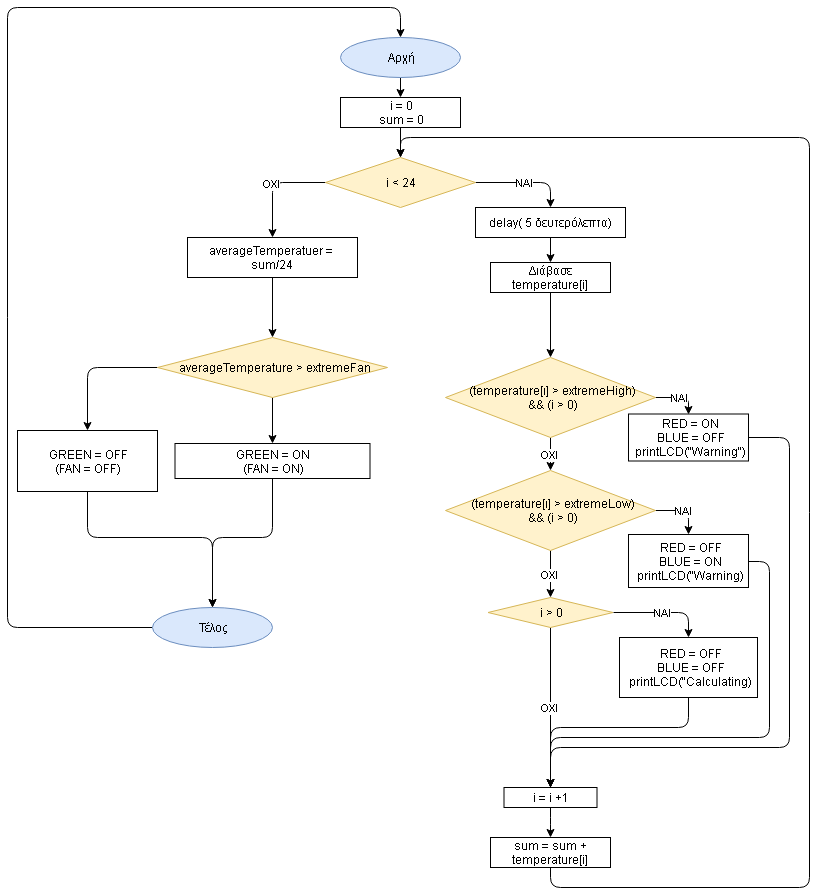

The diagram above was exported from draw.io. Its source (the exported page's mxGraphModel, read from the mxfile embedded in the PNG):
<mxGraphModel dx="754" dy="537" grid="1" gridSize="10" guides="1" tooltips="1" connect="1" arrows="1" fold="1" page="1" pageScale="1" pageWidth="827" pageHeight="1169" math="0" shadow="0">
  <root>
    <mxCell id="0" />
    <mxCell id="1" parent="0" />
    <mxCell id="jDqW3Mp802qH_IWcDawT-2" value="i = 0&lt;br&gt;sum = 0&lt;br&gt;" style="rounded=0;whiteSpace=wrap;html=1;" parent="1" vertex="1">
      <mxGeometry x="351" y="110" width="120" height="30" as="geometry" />
    </mxCell>
    <mxCell id="2WE7hKwskWOgReP9rWz5-14" value="NAI" style="edgeStyle=orthogonalEdgeStyle;rounded=1;orthogonalLoop=1;jettySize=auto;html=1;exitX=1;exitY=0.5;exitDx=0;exitDy=0;entryX=0.5;entryY=0;entryDx=0;entryDy=0;" edge="1" parent="1" source="jDqW3Mp802qH_IWcDawT-4" target="jDqW3Mp802qH_IWcDawT-8">
      <mxGeometry relative="1" as="geometry" />
    </mxCell>
    <mxCell id="2WE7hKwskWOgReP9rWz5-15" value="OXI" style="edgeStyle=orthogonalEdgeStyle;rounded=1;orthogonalLoop=1;jettySize=auto;html=1;exitX=0;exitY=0.5;exitDx=0;exitDy=0;entryX=0.5;entryY=0;entryDx=0;entryDy=0;" edge="1" parent="1" source="jDqW3Mp802qH_IWcDawT-4" target="jDqW3Mp802qH_IWcDawT-35">
      <mxGeometry relative="1" as="geometry" />
    </mxCell>
    <mxCell id="jDqW3Mp802qH_IWcDawT-4" value="i &amp;lt; 24" style="rhombus;whiteSpace=wrap;html=1;fillColor=#fff2cc;strokeColor=#d6b656;" parent="1" vertex="1">
      <mxGeometry x="336" y="170" width="150" height="50" as="geometry" />
    </mxCell>
    <mxCell id="jDqW3Mp802qH_IWcDawT-7" value="" style="endArrow=classic;html=1;exitX=0.5;exitY=1;exitDx=0;exitDy=0;entryX=0.5;entryY=0;entryDx=0;entryDy=0;" parent="1" source="jDqW3Mp802qH_IWcDawT-2" target="jDqW3Mp802qH_IWcDawT-4" edge="1">
      <mxGeometry width="50" height="50" relative="1" as="geometry">
        <mxPoint x="343" y="330" as="sourcePoint" />
        <mxPoint x="393" y="280" as="targetPoint" />
      </mxGeometry>
    </mxCell>
    <mxCell id="jDqW3Mp802qH_IWcDawT-8" value="delay( 5 δευτερόλεπτα)" style="rounded=0;whiteSpace=wrap;html=1;" parent="1" vertex="1">
      <mxGeometry x="486" y="220" width="150" height="30" as="geometry" />
    </mxCell>
    <mxCell id="jDqW3Mp802qH_IWcDawT-58" style="edgeStyle=orthogonalEdgeStyle;rounded=0;orthogonalLoop=1;jettySize=auto;html=1;exitX=0.5;exitY=1;exitDx=0;exitDy=0;entryX=0.5;entryY=0;entryDx=0;entryDy=0;" parent="1" source="jDqW3Mp802qH_IWcDawT-14" target="jDqW3Mp802qH_IWcDawT-56" edge="1">
      <mxGeometry relative="1" as="geometry" />
    </mxCell>
    <mxCell id="jDqW3Mp802qH_IWcDawT-14" value="Διάβασε temperature[i]" style="rounded=0;whiteSpace=wrap;html=1;" parent="1" vertex="1">
      <mxGeometry x="501" y="275" width="120" height="30" as="geometry" />
    </mxCell>
    <mxCell id="jDqW3Mp802qH_IWcDawT-15" value="" style="endArrow=classic;html=1;exitX=0.5;exitY=1;exitDx=0;exitDy=0;entryX=0.5;entryY=0;entryDx=0;entryDy=0;" parent="1" source="jDqW3Mp802qH_IWcDawT-8" target="jDqW3Mp802qH_IWcDawT-14" edge="1">
      <mxGeometry width="50" height="50" relative="1" as="geometry">
        <mxPoint x="561" y="310" as="sourcePoint" />
        <mxPoint x="578" y="310" as="targetPoint" />
      </mxGeometry>
    </mxCell>
    <mxCell id="jDqW3Mp802qH_IWcDawT-17" style="edgeStyle=orthogonalEdgeStyle;rounded=0;orthogonalLoop=1;jettySize=auto;html=1;exitX=0.5;exitY=1;exitDx=0;exitDy=0;" parent="1" source="jDqW3Mp802qH_IWcDawT-14" target="jDqW3Mp802qH_IWcDawT-14" edge="1">
      <mxGeometry relative="1" as="geometry" />
    </mxCell>
    <mxCell id="2WE7hKwskWOgReP9rWz5-20" style="edgeStyle=orthogonalEdgeStyle;rounded=1;orthogonalLoop=1;jettySize=auto;html=1;exitX=0.5;exitY=1;exitDx=0;exitDy=0;" edge="1" parent="1" source="jDqW3Mp802qH_IWcDawT-28" target="2WE7hKwskWOgReP9rWz5-16">
      <mxGeometry relative="1" as="geometry" />
    </mxCell>
    <mxCell id="jDqW3Mp802qH_IWcDawT-28" value="i = i +1" style="rounded=0;whiteSpace=wrap;html=1;" parent="1" vertex="1">
      <mxGeometry x="514.5" y="800" width="93" height="20" as="geometry" />
    </mxCell>
    <mxCell id="jDqW3Mp802qH_IWcDawT-34" style="edgeStyle=orthogonalEdgeStyle;rounded=0;orthogonalLoop=1;jettySize=auto;html=1;exitX=0.5;exitY=1;exitDx=0;exitDy=0;" parent="1" edge="1">
      <mxGeometry relative="1" as="geometry">
        <mxPoint x="276" y="350" as="sourcePoint" />
        <mxPoint x="276" y="350" as="targetPoint" />
      </mxGeometry>
    </mxCell>
    <mxCell id="2WE7hKwskWOgReP9rWz5-23" style="edgeStyle=orthogonalEdgeStyle;rounded=1;orthogonalLoop=1;jettySize=auto;html=1;exitX=0.5;exitY=1;exitDx=0;exitDy=0;" edge="1" parent="1" source="jDqW3Mp802qH_IWcDawT-35" target="jDqW3Mp802qH_IWcDawT-39">
      <mxGeometry relative="1" as="geometry" />
    </mxCell>
    <mxCell id="jDqW3Mp802qH_IWcDawT-35" value="averageTemperatuer =&amp;nbsp; sum/24" style="rounded=0;whiteSpace=wrap;html=1;" parent="1" vertex="1">
      <mxGeometry x="198" y="250" width="170" height="40" as="geometry" />
    </mxCell>
    <mxCell id="2WE7hKwskWOgReP9rWz5-24" style="edgeStyle=orthogonalEdgeStyle;rounded=1;orthogonalLoop=1;jettySize=auto;html=1;exitX=0.5;exitY=1;exitDx=0;exitDy=0;entryX=0.5;entryY=0;entryDx=0;entryDy=0;" edge="1" parent="1" source="jDqW3Mp802qH_IWcDawT-39" target="jDqW3Mp802qH_IWcDawT-41">
      <mxGeometry relative="1" as="geometry" />
    </mxCell>
    <mxCell id="2WE7hKwskWOgReP9rWz5-25" style="edgeStyle=orthogonalEdgeStyle;rounded=1;orthogonalLoop=1;jettySize=auto;html=1;exitX=0;exitY=0.5;exitDx=0;exitDy=0;" edge="1" parent="1" source="jDqW3Mp802qH_IWcDawT-39" target="jDqW3Mp802qH_IWcDawT-46">
      <mxGeometry relative="1" as="geometry" />
    </mxCell>
    <mxCell id="jDqW3Mp802qH_IWcDawT-39" value="averageTemperature &amp;gt; extremeFan" style="rhombus;whiteSpace=wrap;html=1;fillColor=#fff2cc;strokeColor=#d6b656;" parent="1" vertex="1">
      <mxGeometry x="168" y="350" width="230" height="60" as="geometry" />
    </mxCell>
    <mxCell id="jDqW3Mp802qH_IWcDawT-102" style="edgeStyle=orthogonalEdgeStyle;rounded=1;orthogonalLoop=1;jettySize=auto;html=1;exitX=0.5;exitY=1;exitDx=0;exitDy=0;" parent="1" source="jDqW3Mp802qH_IWcDawT-41" target="jDqW3Mp802qH_IWcDawT-99" edge="1">
      <mxGeometry relative="1" as="geometry">
        <Array as="points">
          <mxPoint x="283" y="550" />
          <mxPoint x="223" y="550" />
        </Array>
      </mxGeometry>
    </mxCell>
    <mxCell id="jDqW3Mp802qH_IWcDawT-41" value="GREEN = ON&lt;br&gt;(FAN = ON)&lt;br&gt;" style="rounded=0;whiteSpace=wrap;html=1;" parent="1" vertex="1">
      <mxGeometry x="185.5" y="456" width="195" height="35" as="geometry" />
    </mxCell>
    <mxCell id="jDqW3Mp802qH_IWcDawT-101" style="edgeStyle=orthogonalEdgeStyle;rounded=1;orthogonalLoop=1;jettySize=auto;html=1;exitX=0.5;exitY=1;exitDx=0;exitDy=0;entryX=0.5;entryY=0;entryDx=0;entryDy=0;" parent="1" source="jDqW3Mp802qH_IWcDawT-46" target="jDqW3Mp802qH_IWcDawT-99" edge="1">
      <mxGeometry relative="1" as="geometry">
        <Array as="points">
          <mxPoint x="98" y="550" />
          <mxPoint x="223" y="550" />
        </Array>
      </mxGeometry>
    </mxCell>
    <mxCell id="jDqW3Mp802qH_IWcDawT-46" value="GREEN = OFF&lt;br&gt;(FAN = OFF)&lt;br&gt;" style="rounded=0;whiteSpace=wrap;html=1;" parent="1" vertex="1">
      <mxGeometry x="28" y="443" width="140" height="61" as="geometry" />
    </mxCell>
    <mxCell id="jDqW3Mp802qH_IWcDawT-106" style="edgeStyle=orthogonalEdgeStyle;rounded=1;orthogonalLoop=1;jettySize=auto;html=1;exitX=0.5;exitY=1;exitDx=0;exitDy=0;entryX=0.5;entryY=0;entryDx=0;entryDy=0;" parent="1" source="jDqW3Mp802qH_IWcDawT-51" target="jDqW3Mp802qH_IWcDawT-2" edge="1">
      <mxGeometry relative="1" as="geometry" />
    </mxCell>
    <mxCell id="jDqW3Mp802qH_IWcDawT-51" value="Αρχή" style="ellipse;whiteSpace=wrap;html=1;fillColor=#dae8fc;strokeColor=#6c8ebf;" parent="1" vertex="1">
      <mxGeometry x="351" y="50" width="120" height="40" as="geometry" />
    </mxCell>
    <mxCell id="FjjmFDMv3Kl5Ru9UG_Fq-2" value="NAI" style="edgeStyle=orthogonalEdgeStyle;rounded=1;orthogonalLoop=1;jettySize=auto;html=1;exitX=1;exitY=0.5;exitDx=0;exitDy=0;entryX=0.5;entryY=0;entryDx=0;entryDy=0;" parent="1" source="jDqW3Mp802qH_IWcDawT-56" target="jDqW3Mp802qH_IWcDawT-59" edge="1">
      <mxGeometry relative="1" as="geometry" />
    </mxCell>
    <mxCell id="2WE7hKwskWOgReP9rWz5-2" value="OXI" style="edgeStyle=orthogonalEdgeStyle;rounded=0;orthogonalLoop=1;jettySize=auto;html=1;exitX=0.5;exitY=1;exitDx=0;exitDy=0;entryX=0.5;entryY=0;entryDx=0;entryDy=0;" edge="1" parent="1" source="jDqW3Mp802qH_IWcDawT-56" target="2WE7hKwskWOgReP9rWz5-1">
      <mxGeometry relative="1" as="geometry" />
    </mxCell>
    <mxCell id="jDqW3Mp802qH_IWcDawT-56" value="(temperature[ι] &amp;gt; extremeHigh)&lt;br&gt;&amp;amp;&amp;amp; (i &amp;gt; 0)&lt;br&gt;" style="rhombus;whiteSpace=wrap;html=1;fillColor=#fff2cc;strokeColor=#d6b656;" parent="1" vertex="1">
      <mxGeometry x="456" y="370" width="210" height="80" as="geometry" />
    </mxCell>
    <mxCell id="FjjmFDMv3Kl5Ru9UG_Fq-4" style="edgeStyle=orthogonalEdgeStyle;rounded=1;orthogonalLoop=1;jettySize=auto;html=1;exitX=1;exitY=0.5;exitDx=0;exitDy=0;entryX=0.5;entryY=0;entryDx=0;entryDy=0;" parent="1" source="jDqW3Mp802qH_IWcDawT-59" target="jDqW3Mp802qH_IWcDawT-28" edge="1">
      <mxGeometry relative="1" as="geometry">
        <Array as="points">
          <mxPoint x="800" y="450" />
          <mxPoint x="800" y="760" />
          <mxPoint x="561" y="760" />
        </Array>
        <mxPoint x="561" y="850" as="targetPoint" />
      </mxGeometry>
    </mxCell>
    <mxCell id="jDqW3Mp802qH_IWcDawT-59" value="RED = ON&lt;br&gt;BLUE = OFF&lt;br&gt;printLCD(&quot;Warning&quot;)&lt;br&gt;" style="rounded=0;whiteSpace=wrap;html=1;" parent="1" vertex="1">
      <mxGeometry x="639" y="426.5" width="120" height="47" as="geometry" />
    </mxCell>
    <mxCell id="FjjmFDMv3Kl5Ru9UG_Fq-3" style="edgeStyle=orthogonalEdgeStyle;rounded=1;orthogonalLoop=1;jettySize=auto;html=1;exitX=1;exitY=0.5;exitDx=0;exitDy=0;entryX=0.5;entryY=0;entryDx=0;entryDy=0;" parent="1" source="jDqW3Mp802qH_IWcDawT-65" target="jDqW3Mp802qH_IWcDawT-28" edge="1">
      <mxGeometry relative="1" as="geometry">
        <Array as="points">
          <mxPoint x="780" y="574" />
          <mxPoint x="780" y="750" />
          <mxPoint x="561" y="750" />
        </Array>
        <mxPoint x="561" y="850" as="targetPoint" />
      </mxGeometry>
    </mxCell>
    <mxCell id="jDqW3Mp802qH_IWcDawT-65" value="RED = OFF&lt;br&gt;BLUE = ON&lt;br&gt;printLCD(&quot;Warning)&lt;br&gt;" style="rounded=0;whiteSpace=wrap;html=1;" parent="1" vertex="1">
      <mxGeometry x="639" y="547" width="120" height="53" as="geometry" />
    </mxCell>
    <mxCell id="jDqW3Mp802qH_IWcDawT-85" value="OXI" style="edgeStyle=orthogonalEdgeStyle;rounded=1;orthogonalLoop=1;jettySize=auto;html=1;exitX=0.5;exitY=1;exitDx=0;exitDy=0;entryX=0.5;entryY=0;entryDx=0;entryDy=0;" parent="1" source="jDqW3Mp802qH_IWcDawT-75" target="jDqW3Mp802qH_IWcDawT-28" edge="1">
      <mxGeometry relative="1" as="geometry">
        <mxPoint x="561" y="850" as="targetPoint" />
      </mxGeometry>
    </mxCell>
    <mxCell id="2WE7hKwskWOgReP9rWz5-6" value="NAI" style="edgeStyle=orthogonalEdgeStyle;rounded=1;orthogonalLoop=1;jettySize=auto;html=1;exitX=1;exitY=0.5;exitDx=0;exitDy=0;entryX=0.5;entryY=0;entryDx=0;entryDy=0;" edge="1" parent="1" source="jDqW3Mp802qH_IWcDawT-75" target="2WE7hKwskWOgReP9rWz5-4">
      <mxGeometry relative="1" as="geometry" />
    </mxCell>
    <mxCell id="jDqW3Mp802qH_IWcDawT-75" value="i &amp;gt; 0" style="rhombus;whiteSpace=wrap;html=1;fillColor=#fff2cc;strokeColor=#d6b656;" parent="1" vertex="1">
      <mxGeometry x="498.5" y="610" width="125" height="30" as="geometry" />
    </mxCell>
    <mxCell id="jDqW3Mp802qH_IWcDawT-103" style="edgeStyle=orthogonalEdgeStyle;rounded=1;orthogonalLoop=1;jettySize=auto;html=1;exitX=0;exitY=0.5;exitDx=0;exitDy=0;entryX=0.5;entryY=0;entryDx=0;entryDy=0;" parent="1" source="jDqW3Mp802qH_IWcDawT-99" target="jDqW3Mp802qH_IWcDawT-51" edge="1">
      <mxGeometry relative="1" as="geometry">
        <Array as="points">
          <mxPoint x="18" y="640" />
          <mxPoint x="18" y="20" />
          <mxPoint x="411" y="20" />
        </Array>
      </mxGeometry>
    </mxCell>
    <mxCell id="jDqW3Mp802qH_IWcDawT-99" value="Τέλος" style="ellipse;whiteSpace=wrap;html=1;fillColor=#dae8fc;strokeColor=#6c8ebf;" parent="1" vertex="1">
      <mxGeometry x="163" y="620" width="120" height="40" as="geometry" />
    </mxCell>
    <mxCell id="2WE7hKwskWOgReP9rWz5-3" value="NAI" style="edgeStyle=orthogonalEdgeStyle;rounded=1;orthogonalLoop=1;jettySize=auto;html=1;exitX=1;exitY=0.5;exitDx=0;exitDy=0;entryX=0.5;entryY=0;entryDx=0;entryDy=0;" edge="1" parent="1" source="2WE7hKwskWOgReP9rWz5-1" target="jDqW3Mp802qH_IWcDawT-65">
      <mxGeometry relative="1" as="geometry" />
    </mxCell>
    <mxCell id="2WE7hKwskWOgReP9rWz5-5" value="OXI" style="edgeStyle=orthogonalEdgeStyle;rounded=1;orthogonalLoop=1;jettySize=auto;html=1;exitX=0.5;exitY=1;exitDx=0;exitDy=0;" edge="1" parent="1" source="2WE7hKwskWOgReP9rWz5-1" target="jDqW3Mp802qH_IWcDawT-75">
      <mxGeometry relative="1" as="geometry" />
    </mxCell>
    <mxCell id="2WE7hKwskWOgReP9rWz5-1" value="(temperature[ι] &amp;gt; extremeLow)&lt;br&gt;&amp;amp;&amp;amp; (i &amp;gt; 0)&lt;br&gt;" style="rhombus;whiteSpace=wrap;html=1;fillColor=#fff2cc;strokeColor=#d6b656;" vertex="1" parent="1">
      <mxGeometry x="456" y="483" width="210" height="80" as="geometry" />
    </mxCell>
    <mxCell id="2WE7hKwskWOgReP9rWz5-7" style="edgeStyle=orthogonalEdgeStyle;rounded=1;orthogonalLoop=1;jettySize=auto;html=1;exitX=0.5;exitY=1;exitDx=0;exitDy=0;entryX=0.5;entryY=0;entryDx=0;entryDy=0;" edge="1" parent="1" source="2WE7hKwskWOgReP9rWz5-4" target="jDqW3Mp802qH_IWcDawT-28">
      <mxGeometry relative="1" as="geometry">
        <Array as="points">
          <mxPoint x="699" y="740" />
          <mxPoint x="561" y="740" />
        </Array>
      </mxGeometry>
    </mxCell>
    <mxCell id="2WE7hKwskWOgReP9rWz5-4" value="RED = OFF&lt;br&gt;BLUE = OFF&lt;br&gt;printLCD(&quot;Calculating)" style="rounded=0;whiteSpace=wrap;html=1;" vertex="1" parent="1">
      <mxGeometry x="630" y="650" width="138" height="60" as="geometry" />
    </mxCell>
    <mxCell id="2WE7hKwskWOgReP9rWz5-22" style="edgeStyle=orthogonalEdgeStyle;rounded=1;orthogonalLoop=1;jettySize=auto;html=1;exitX=0.5;exitY=1;exitDx=0;exitDy=0;entryX=0.5;entryY=0;entryDx=0;entryDy=0;" edge="1" parent="1" source="2WE7hKwskWOgReP9rWz5-16" target="jDqW3Mp802qH_IWcDawT-4">
      <mxGeometry relative="1" as="geometry">
        <Array as="points">
          <mxPoint x="561" y="900" />
          <mxPoint x="820" y="900" />
          <mxPoint x="820" y="150" />
          <mxPoint x="411" y="150" />
        </Array>
      </mxGeometry>
    </mxCell>
    <mxCell id="2WE7hKwskWOgReP9rWz5-16" value="sum = sum + temperature[i]" style="rounded=0;whiteSpace=wrap;html=1;" vertex="1" parent="1">
      <mxGeometry x="501" y="850" width="120" height="30" as="geometry" />
    </mxCell>
  </root>
</mxGraphModel>